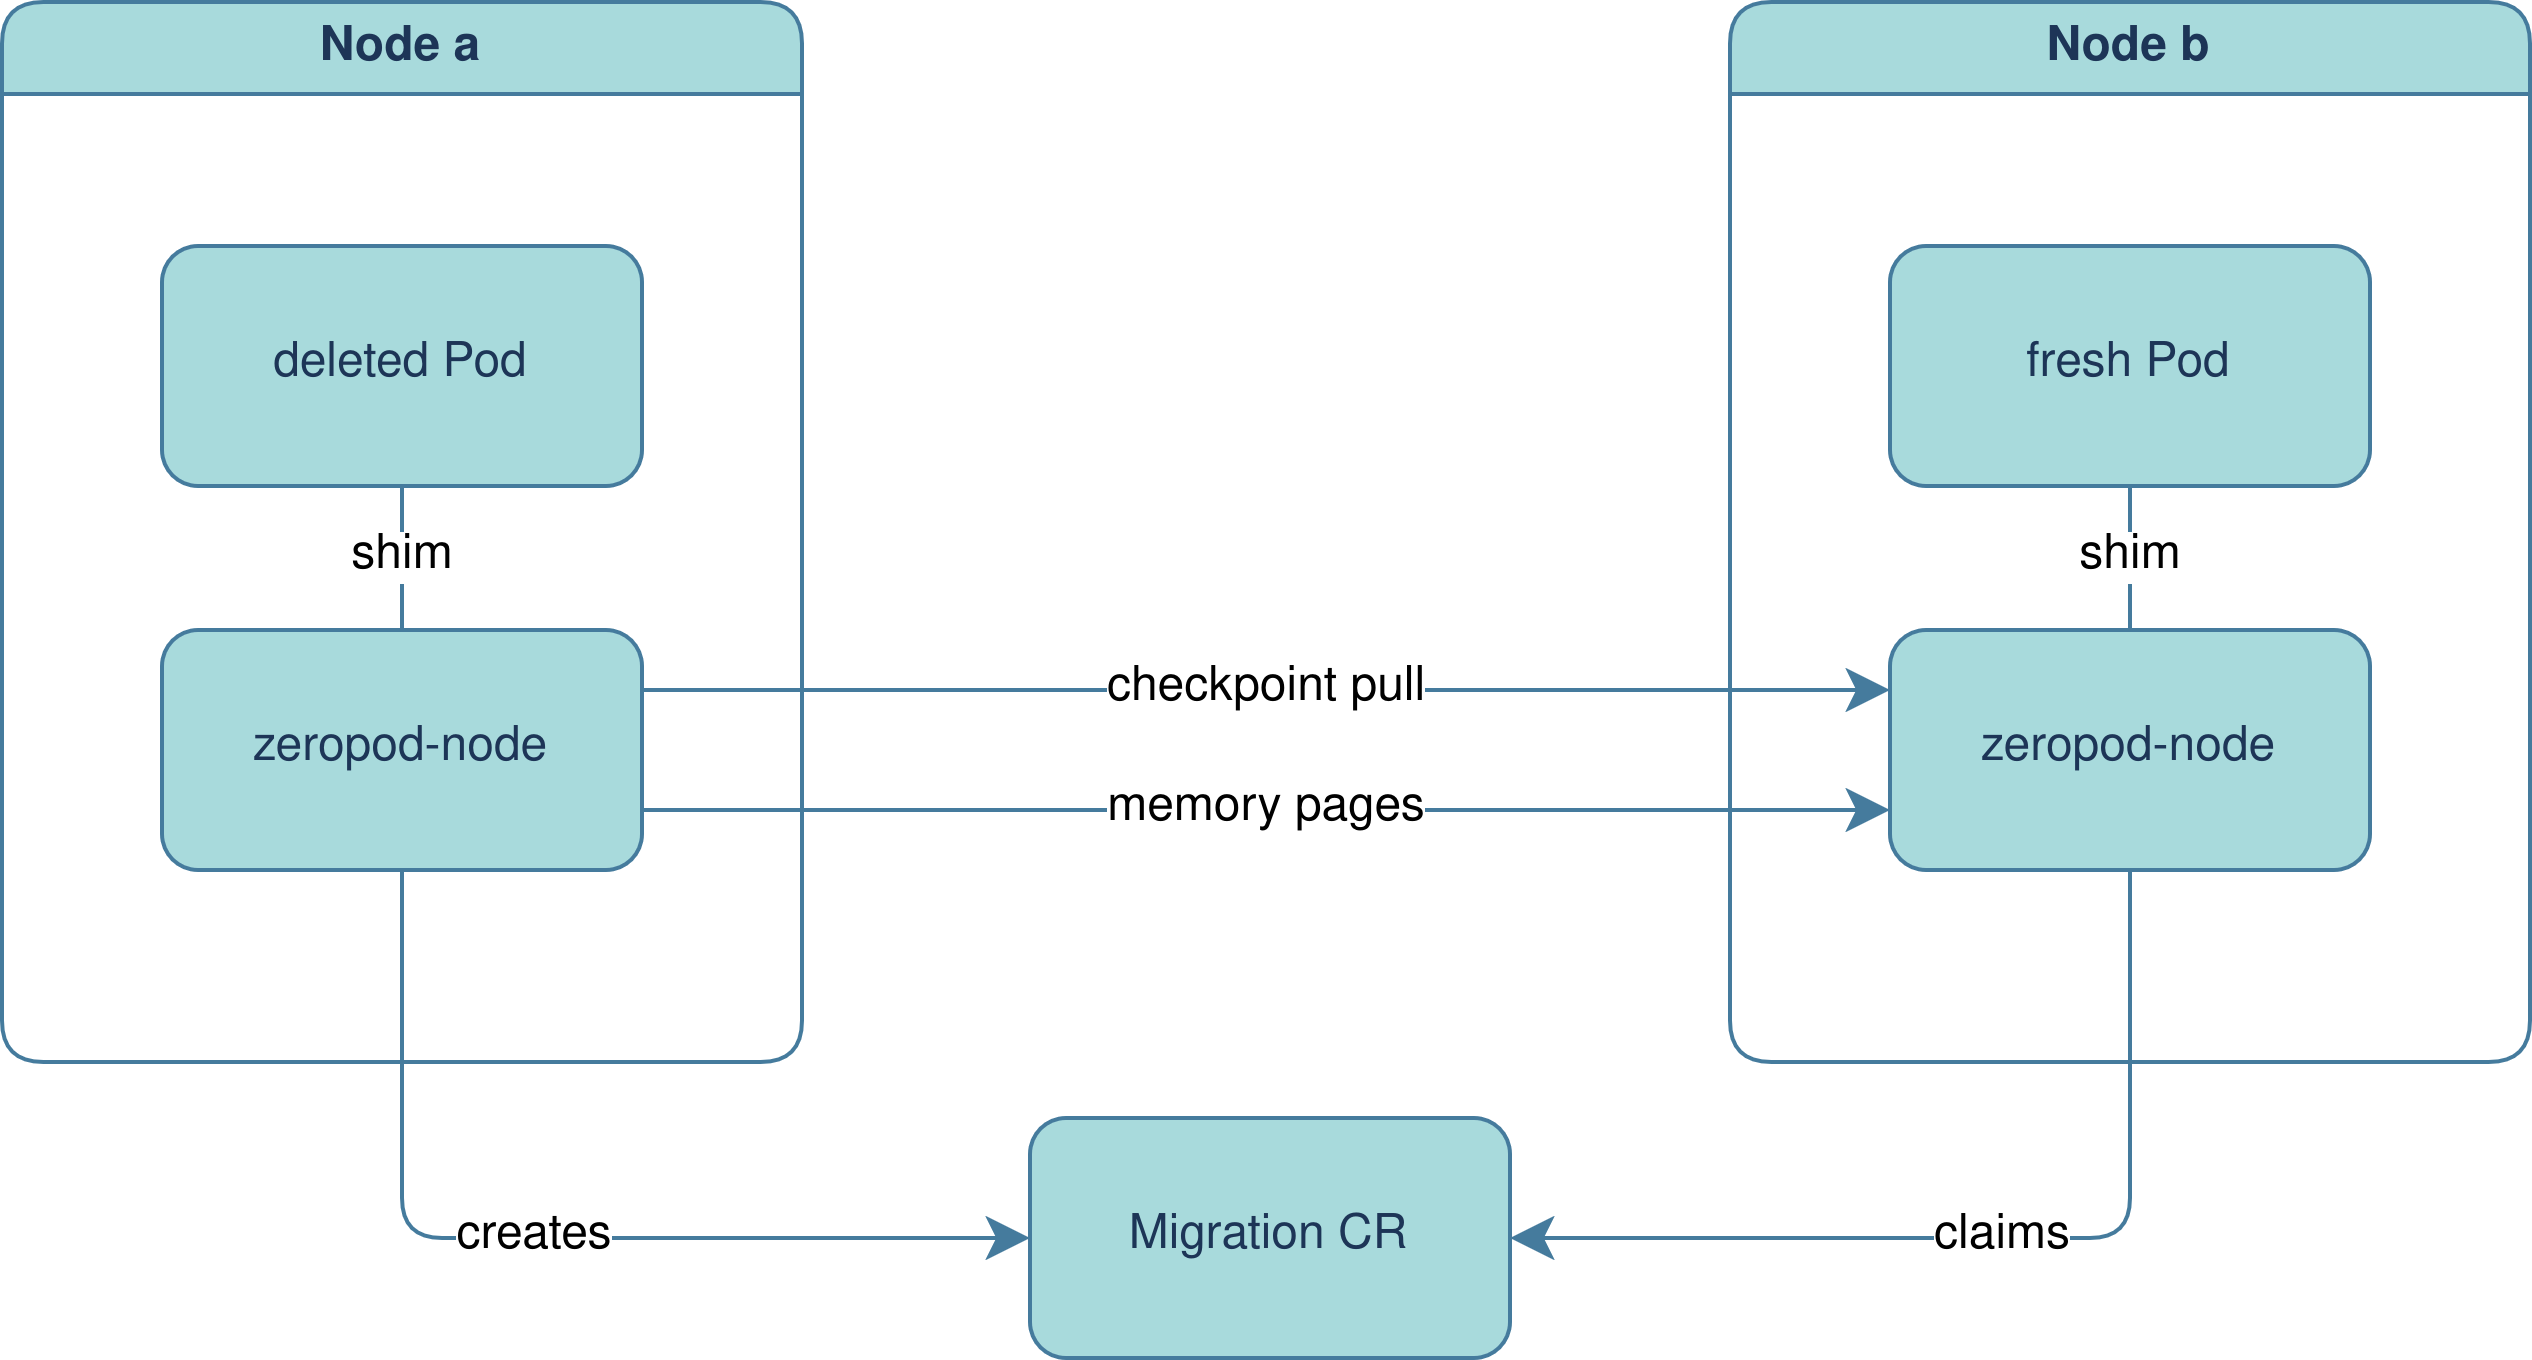

The diagram above was exported from draw.io. Its source (the exported page's mxGraphModel, read from the mxfile embedded in the PNG):
<mxGraphModel dx="1418" dy="1131" grid="0" gridSize="10" guides="1" tooltips="1" connect="1" arrows="1" fold="1" page="0" pageScale="1" pageWidth="700" pageHeight="500" math="0" shadow="0">
  <root>
    <mxCell id="0" />
    <mxCell id="1" parent="0" />
    <mxCell id="nSVk_hhTxszxVaa_JyYo-2" value="Node a" style="swimlane;whiteSpace=wrap;html=1;labelBackgroundColor=none;fillColor=#A8DADC;strokeColor=#457B9D;fontColor=#1D3557;rounded=1;" parent="1" vertex="1">
      <mxGeometry x="-242" y="-23" width="200" height="265" as="geometry" />
    </mxCell>
    <mxCell id="nSVk_hhTxszxVaa_JyYo-1" value="deleted Pod" style="rounded=1;whiteSpace=wrap;html=1;labelBackgroundColor=none;fillColor=#A8DADC;strokeColor=#457B9D;fontColor=#1D3557;" parent="nSVk_hhTxszxVaa_JyYo-2" vertex="1">
      <mxGeometry x="40" y="61" width="120" height="60" as="geometry" />
    </mxCell>
    <mxCell id="nSVk_hhTxszxVaa_JyYo-13" value="&lt;span style=&quot;background-color: light-dark(#ffffff, var(--ge-dark-color, #121212));&quot;&gt;shim&lt;/span&gt;" style="edgeStyle=none;curved=1;rounded=1;orthogonalLoop=1;jettySize=auto;html=1;entryX=0.5;entryY=1;entryDx=0;entryDy=0;fontSize=12;startSize=8;endSize=8;endArrow=none;startFill=0;labelBackgroundColor=none;strokeColor=#457B9D;fontColor=default;" parent="nSVk_hhTxszxVaa_JyYo-2" source="nSVk_hhTxszxVaa_JyYo-5" target="nSVk_hhTxszxVaa_JyYo-1" edge="1">
      <mxGeometry relative="1" as="geometry" />
    </mxCell>
    <mxCell id="nSVk_hhTxszxVaa_JyYo-5" value="zeropod-node" style="rounded=1;whiteSpace=wrap;html=1;labelBackgroundColor=none;fillColor=#A8DADC;strokeColor=#457B9D;fontColor=#1D3557;" parent="nSVk_hhTxszxVaa_JyYo-2" vertex="1">
      <mxGeometry x="40" y="157" width="120" height="60" as="geometry" />
    </mxCell>
    <mxCell id="nSVk_hhTxszxVaa_JyYo-6" value="Node b" style="swimlane;whiteSpace=wrap;html=1;labelBackgroundColor=none;fillColor=#A8DADC;strokeColor=#457B9D;fontColor=#1D3557;rounded=1;" parent="1" vertex="1">
      <mxGeometry x="190" y="-23" width="200" height="265" as="geometry" />
    </mxCell>
    <mxCell id="nSVk_hhTxszxVaa_JyYo-14" value="&lt;span style=&quot;background-color: light-dark(#ffffff, var(--ge-dark-color, #121212));&quot;&gt;shim&lt;/span&gt;" style="edgeStyle=none;curved=1;rounded=1;orthogonalLoop=1;jettySize=auto;html=1;entryX=0.5;entryY=0;entryDx=0;entryDy=0;fontSize=12;startSize=8;endSize=8;endArrow=none;startFill=0;labelBackgroundColor=none;strokeColor=#457B9D;fontColor=default;" parent="nSVk_hhTxszxVaa_JyYo-6" source="nSVk_hhTxszxVaa_JyYo-7" target="nSVk_hhTxszxVaa_JyYo-8" edge="1">
      <mxGeometry relative="1" as="geometry" />
    </mxCell>
    <mxCell id="nSVk_hhTxszxVaa_JyYo-7" value="fresh Pod" style="rounded=1;whiteSpace=wrap;html=1;labelBackgroundColor=none;fillColor=#A8DADC;strokeColor=#457B9D;fontColor=#1D3557;" parent="nSVk_hhTxszxVaa_JyYo-6" vertex="1">
      <mxGeometry x="40" y="61" width="120" height="60" as="geometry" />
    </mxCell>
    <mxCell id="nSVk_hhTxszxVaa_JyYo-8" value="zeropod-node" style="rounded=1;whiteSpace=wrap;html=1;labelBackgroundColor=none;fillColor=#A8DADC;strokeColor=#457B9D;fontColor=#1D3557;" parent="nSVk_hhTxszxVaa_JyYo-6" vertex="1">
      <mxGeometry x="40" y="157" width="120" height="60" as="geometry" />
    </mxCell>
    <mxCell id="nSVk_hhTxszxVaa_JyYo-11" value="Migration CR" style="rounded=1;whiteSpace=wrap;html=1;labelBackgroundColor=none;fillColor=#A8DADC;strokeColor=#457B9D;fontColor=#1D3557;" parent="1" vertex="1">
      <mxGeometry x="15" y="256" width="120" height="60" as="geometry" />
    </mxCell>
    <mxCell id="nSVk_hhTxszxVaa_JyYo-12" value="&lt;span style=&quot;background-color: light-dark(#ffffff, var(--ge-dark-color, #121212));&quot;&gt;creates&lt;/span&gt;" style="edgeStyle=orthogonalEdgeStyle;rounded=1;orthogonalLoop=1;jettySize=auto;html=1;entryX=0;entryY=0.5;entryDx=0;entryDy=0;fontSize=12;startSize=8;endSize=8;exitX=0.5;exitY=1;exitDx=0;exitDy=0;labelBackgroundColor=none;strokeColor=#457B9D;fontColor=default;curved=0;" parent="1" source="nSVk_hhTxszxVaa_JyYo-5" target="nSVk_hhTxszxVaa_JyYo-11" edge="1">
      <mxGeometry relative="1" as="geometry" />
    </mxCell>
    <mxCell id="nSVk_hhTxszxVaa_JyYo-16" value="&lt;span style=&quot;background-color: light-dark(#ffffff, var(--ge-dark-color, #121212));&quot;&gt;claims&lt;/span&gt;" style="edgeStyle=orthogonalEdgeStyle;rounded=1;orthogonalLoop=1;jettySize=auto;html=1;exitX=0.5;exitY=1;exitDx=0;exitDy=0;entryX=1;entryY=0.5;entryDx=0;entryDy=0;fontSize=12;startSize=8;endSize=8;labelBackgroundColor=none;strokeColor=#457B9D;fontColor=default;curved=0;" parent="1" source="nSVk_hhTxszxVaa_JyYo-8" target="nSVk_hhTxszxVaa_JyYo-11" edge="1">
      <mxGeometry relative="1" as="geometry" />
    </mxCell>
    <mxCell id="nSVk_hhTxszxVaa_JyYo-17" value="&lt;div&gt;&lt;span style=&quot;background-color: light-dark(#ffffff, var(--ge-dark-color, #121212));&quot;&gt;checkpoint pull&lt;/span&gt;&lt;/div&gt;" style="edgeStyle=none;curved=1;rounded=1;orthogonalLoop=1;jettySize=auto;html=1;exitX=1;exitY=0.25;exitDx=0;exitDy=0;entryX=0;entryY=0.25;entryDx=0;entryDy=0;fontSize=12;startSize=8;endSize=8;labelBackgroundColor=none;strokeColor=#457B9D;fontColor=default;" parent="1" source="nSVk_hhTxszxVaa_JyYo-5" target="nSVk_hhTxszxVaa_JyYo-8" edge="1">
      <mxGeometry relative="1" as="geometry" />
    </mxCell>
    <mxCell id="fjhrUzI2nnMYbL1CwRdW-4" value="&lt;span style=&quot;background-color: light-dark(#ffffff, var(--ge-dark-color, #121212));&quot;&gt;memory pages&lt;/span&gt;" style="edgeStyle=none;curved=1;rounded=1;orthogonalLoop=1;jettySize=auto;html=1;exitX=1;exitY=0.75;exitDx=0;exitDy=0;entryX=0;entryY=0.75;entryDx=0;entryDy=0;fontSize=12;startSize=8;endSize=8;labelBackgroundColor=none;strokeColor=#457B9D;fontColor=default;" edge="1" parent="1" source="nSVk_hhTxszxVaa_JyYo-5" target="nSVk_hhTxszxVaa_JyYo-8">
      <mxGeometry relative="1" as="geometry">
        <mxPoint x="-72" y="159" as="sourcePoint" />
        <mxPoint x="240" y="159" as="targetPoint" />
      </mxGeometry>
    </mxCell>
  </root>
</mxGraphModel>